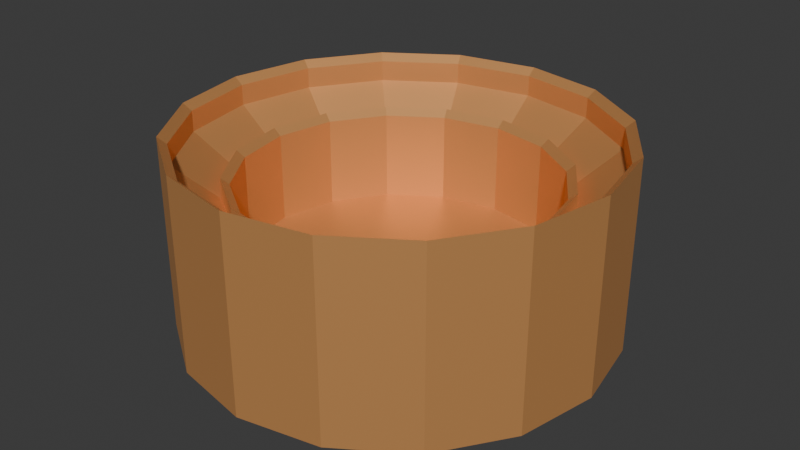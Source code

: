 # Source: Basic_Coll.blend  (saved by Blender 4.3.34; exported with 4.5.12 LTS)
import bpy
from mathutils import Matrix  # noqa: F401  (used for matrix-valued properties, if any)

bpy.ops.wm.read_factory_settings(use_empty=True)
scene = bpy.context.scene
scene.name = 'Scene'

# ---- collections
col_collection = bpy.data.collections.new('Collection'); scene.collection.children.link(col_collection)

# ---- materials (node trees are filled in below, after node groups)
mat_material_003 = bpy.data.materials.new('Material.003')

# ---- material node trees
mat_material_003.use_nodes = True; mat_material_003.node_tree.nodes.clear()
_N = mat_material_003.node_tree.nodes; _L = mat_material_003.node_tree.links
n0 = _N.new('ShaderNodeBsdfPrincipled'); n0.name = 'Principled BSDF'; n0.location = (10, 300)
n0.inputs[0].default_value = (0.8001, 0.383, 0.1346, 1.0)
n0.inputs[1].default_value = 0.4955
n1 = _N.new('ShaderNodeOutputMaterial'); n1.name = 'Material Output'; n1.location = (300, 300)
_L.new(n0.outputs[0], n1.inputs[0])
n1.is_active_output = True

# ---- world
world_world = bpy.data.worlds.new('World'); scene.world = world_world
world_world.use_nodes = True; world_world.node_tree.nodes.clear()
_N = world_world.node_tree.nodes; _L = world_world.node_tree.links
n0 = _N.new('ShaderNodeOutputWorld'); n0.name = 'World Output'; n0.location = (300, 300)
n1 = _N.new('ShaderNodeBackground'); n1.name = 'Background'; n1.location = (10, 300)
n1.inputs[0].default_value = (0.05088, 0.05088, 0.05088, 1.0)
_L.new(n1.outputs[0], n0.inputs[0])
n0.is_active_output = True
world_world.color = (0.05088, 0.05088, 0.05088)
world_world.sun_shadow_jitter_overblur = 0.0

# ---- meshes
me_cylinder_001 = bpy.data.meshes.new('Cylinder.001')
me_cylinder_001.from_pydata([(0.0, 0.9023, -1.0), (-1.215e-09, 1.256, 1.996), (0.3453, 0.8336, -1.0), (0.4807, 1.16, 1.996), (0.638, 0.638, -1.0), (0.8881, 0.8881, 1.996), (0.8336, 0.3453, -1.0), (1.16, 0.4807, 1.996), (0.9023, 0.0, -1.0), (1.256, 4.861e-10, 1.996), (0.8336, -0.3453, -1.0), (1.16, -0.4807, 1.996), (0.638, -0.638, -1.0), (0.8881, -0.8881, 1.996), (0.3453, -0.8336, -1.0), (0.4807, -1.16, 1.996), (0.0, -0.9023, -1.0), (-1.215e-09, -1.256, 1.996), (-0.3453, -0.8336, -1.0), (-0.4807, -1.16, 1.996), (-0.638, -0.638, -1.0), (-0.8881, -0.8881, 1.996), (-0.8336, -0.3453, -1.0), (-1.16, -0.4807, 1.996), (-0.9023, 0.0, -1.0), (-1.256, 4.861e-10, 1.996), (-0.8336, 0.3453, -1.0), (-1.16, 0.4807, 1.996), (-0.638, 0.638, -1.0), (-0.8881, 0.8881, 1.996), (-0.3453, 0.8336, -1.0), (-0.4807, 1.16, 1.996), (-1.215e-09, 1.256, -1.996), (0.4807, 1.16, -1.996), (0.8881, 0.8881, -1.996), (1.16, 0.4807, -1.996), (1.256, 4.861e-10, -1.996), (1.16, -0.4807, -1.996), (0.8881, -0.8881, -1.996), (0.4807, -1.16, -1.996), (-1.215e-09, -1.256, -1.996), (-0.4807, -1.16, -1.996), (-0.8881, -0.8881, -1.996), (-1.16, -0.4807, -1.996), (-1.256, 4.861e-10, -1.996), (-1.16, 0.4807, -1.996), (-0.8881, 0.8881, -1.996), (-0.4807, 1.16, -1.996), (0.0, 0.9023, 0.861), (0.3453, 0.8336, 0.861), (0.638, 0.638, 0.861), (0.8336, 0.3453, 0.861), (0.9023, 0.0, 0.861), (0.8336, -0.3453, 0.861), (0.638, -0.638, 0.861), (0.3453, -0.8336, 0.861), (0.0, -0.9023, 0.861), (-0.3453, -0.8336, 0.861), (-0.638, -0.638, 0.861), (-0.8336, -0.3453, 0.861), (-0.9023, 0.0, 0.861), (-0.8336, 0.3453, 0.861), (-0.638, 0.638, 0.861), (-0.3453, 0.8336, 0.861), (-0.638, 0.638, -0.06949), (-0.8336, 0.3453, -0.06949), (0.3453, -0.8336, -0.06949), (0.638, -0.638, -0.06949), (-0.3453, 0.8336, -0.06949), (0.0, -0.9023, -0.06949), (0.3453, 0.8336, -0.06949), (0.0, 0.9023, -0.06949), (-0.3453, -0.8336, -0.06949), (0.638, 0.638, -0.06949), (-0.638, -0.638, -0.06949), (0.8336, 0.3453, -0.06949), (-0.8336, -0.3453, -0.06949), (0.9023, 0.0, -0.06949), (-0.9023, 0.0, -0.06949), (0.8336, -0.3453, -0.06949), (-1.215e-09, 1.256, -1.054e-07), (0.4807, 1.16, -1.054e-07), (0.8881, 0.8881, -1.054e-07), (1.16, 0.4807, -1.054e-07), (1.256, 4.861e-10, -1.054e-07), (1.16, -0.4807, -1.054e-07), (0.8881, -0.8881, -1.054e-07), (0.4807, -1.16, -1.054e-07), (-1.215e-09, -1.256, -1.054e-07), (-0.4807, -1.16, -1.054e-07), (-0.8881, -0.8881, -1.054e-07), (-1.16, -0.4807, -1.054e-07), (-1.256, 4.861e-10, -1.054e-07), (-1.16, 0.4807, -1.054e-07), (-0.8881, 0.8881, -1.054e-07), (-0.4807, 1.16, -1.054e-07), (0.3637, 0.878, -1.135), (-1.653e-10, 0.9504, -1.135), (0.672, 0.672, -1.135), (0.878, 0.3637, -1.135), (0.9504, 6.61e-11, -1.135), (0.878, -0.3637, -1.135), (0.672, -0.672, -1.135), (0.3637, -0.878, -1.135), (-1.653e-10, -0.9504, -1.135), (-0.3637, -0.878, -1.135), (-0.672, -0.672, -1.135), (-0.878, -0.3637, -1.135), (-0.9504, 6.61e-11, -1.135), (-0.878, 0.3637, -1.135), (-0.672, 0.672, -1.135), (-0.3637, 0.878, -1.135), (-1.038e-09, 1.205, -1.851), (0.4609, 1.113, -1.851), (0.8517, 0.8517, -1.851), (1.113, 0.4609, -1.851), (1.205, 4.153e-10, -1.851), (1.113, -0.4609, -1.851), (0.8517, -0.8517, -1.851), (0.4609, -1.113, -1.851), (-1.038e-09, -1.205, -1.851), (-0.4609, -1.113, -1.851), (-0.8517, -0.8517, -1.851), (-1.113, -0.4609, -1.851), (-1.205, 4.153e-10, -1.851), (-1.113, 0.4609, -1.851), (-0.8517, 0.8517, -1.851), (-0.4609, 1.113, -1.851), (0.4609, 1.113, -1.151), (0.3637, 0.878, -0.435), (0.8517, 0.8517, -1.151), (0.672, 0.672, -0.435), (1.113, 0.4609, -1.151), (0.878, 0.3637, -0.435), (1.205, 1.691e-09, -1.151), (0.9504, 1.342e-09, -0.435), (1.113, -0.4609, -1.151), (0.878, -0.3637, -0.435), (0.8517, -0.8517, -1.151), (0.672, -0.672, -0.435), (0.4609, -1.113, -1.151), (0.3637, -0.878, -0.435), (-7.193e-10, -1.205, -1.151), (1.537e-10, -0.9504, -0.435), (-0.4609, -1.113, -1.151), (-0.3637, -0.878, -0.435), (-0.8517, -0.8517, -1.151), (-0.672, -0.672, -0.435), (-1.113, -0.4609, -1.151), (-0.878, -0.3637, -0.435), (-1.205, 1.691e-09, -1.151), (-0.9504, 1.342e-09, -0.435), (-1.113, 0.4609, -1.151), (-0.878, 0.3637, -0.435), (-0.8517, 0.8517, -1.151), (-0.672, 0.672, -0.435), (-0.4609, 1.113, -1.151), (-0.3637, 0.878, -0.435), (1.537e-10, 0.9504, -0.435), (-7.193e-10, 1.205, -1.151), (0.4609, 1.113, -1.421), (0.3637, 0.878, -0.7055), (0.8517, 0.8517, -1.421), (0.672, 0.672, -0.7055), (1.113, 0.4609, -1.421), (0.878, 0.3637, -0.7055), (1.205, 1.198e-09, -1.421), (0.9504, 8.493e-10, -0.7055), (1.113, -0.4609, -1.421), (0.878, -0.3637, -0.7055), (0.8517, -0.8517, -1.421), (0.672, -0.672, -0.7055), (0.4609, -1.113, -1.421), (0.3637, -0.878, -0.7055), (-8.425e-10, -1.205, -1.421), (3.054e-11, -0.9504, -0.7055), (-0.4609, -1.113, -1.421), (-0.3637, -0.878, -0.7055), (-0.8517, -0.8517, -1.421), (-0.672, -0.672, -0.7055), (-1.113, -0.4609, -1.421), (-0.878, -0.3637, -0.7055), (-1.205, 1.198e-09, -1.421), (-0.9504, 8.493e-10, -0.7055), (-1.113, 0.4609, -1.421), (-0.878, 0.3637, -0.7055), (-0.8517, 0.8517, -1.421), (-0.672, 0.672, -0.7055), (-0.4609, 1.113, -1.421), (-0.3637, 0.878, -0.7055), (3.054e-11, 0.9504, -0.7055), (-8.425e-10, 1.205, -1.421)], [], [(80, 1, 3, 81), (81, 3, 5, 82), (82, 5, 7, 83), (83, 7, 9, 84), (84, 9, 11, 85), (85, 11, 13, 86), (86, 13, 15, 87), (87, 15, 17, 88), (88, 17, 19, 89), (89, 19, 21, 90), (90, 21, 23, 91), (91, 23, 25, 92), (92, 25, 27, 93), (93, 27, 29, 94), (3, 1, 31, 29, 27, 25, 23, 21, 19, 17, 15, 13, 11, 9, 7, 5), (94, 29, 31, 95), (95, 31, 1, 80), (65, 64, 62, 61), (113, 112, 32, 33), (114, 113, 33, 34), (115, 114, 34, 35), (116, 115, 35, 36), (117, 116, 36, 37), (118, 117, 37, 38), (119, 118, 38, 39), (120, 119, 39, 40), (121, 120, 40, 41), (122, 121, 41, 42), (123, 122, 42, 43), (124, 123, 43, 44), (125, 124, 44, 45), (126, 125, 45, 46), (127, 126, 46, 47), (112, 127, 47, 32), (48, 49, 50, 51, 52, 53, 54, 55, 56, 57, 58, 59, 60, 61, 62, 63), (67, 66, 55, 54), (64, 68, 63, 62), (66, 69, 56, 55), (71, 70, 49, 48), (68, 71, 48, 63), (69, 72, 57, 56), (70, 73, 50, 49), (72, 74, 58, 57), (73, 75, 51, 50), (74, 76, 59, 58), (75, 77, 52, 51), (76, 78, 60, 59), (77, 79, 53, 52), (78, 65, 61, 60), (79, 67, 54, 53), (10, 12, 67, 79), (24, 26, 65, 78), (8, 10, 79, 77), (22, 24, 78, 76), (6, 8, 77, 75), (20, 22, 76, 74), (4, 6, 75, 73), (18, 20, 74, 72), (2, 4, 73, 70), (16, 18, 72, 69), (30, 0, 71, 68), (0, 2, 70, 71), (14, 16, 69, 66), (28, 30, 68, 64), (12, 14, 66, 67), (26, 28, 64, 65), (47, 95, 80, 32), (46, 94, 95, 47), (45, 93, 94, 46), (44, 92, 93, 45), (43, 91, 92, 44), (42, 90, 91, 43), (41, 89, 90, 42), (40, 88, 89, 41), (39, 87, 88, 40), (38, 86, 87, 39), (37, 85, 86, 38), (36, 84, 85, 37), (35, 83, 84, 36), (34, 82, 83, 35), (33, 81, 82, 34), (32, 80, 81, 33), (0, 30, 111, 97), (30, 28, 110, 111), (28, 26, 109, 110), (26, 24, 108, 109), (24, 22, 107, 108), (22, 20, 106, 107), (20, 18, 105, 106), (18, 16, 104, 105), (16, 14, 103, 104), (14, 12, 102, 103), (12, 10, 101, 102), (10, 8, 100, 101), (8, 6, 99, 100), (6, 4, 98, 99), (4, 2, 96, 98), (2, 0, 97, 96), (108, 107, 149, 151), (115, 116, 134, 132), (109, 108, 151, 153), (116, 117, 136, 134), (110, 109, 153, 155), (117, 118, 138, 136), (96, 97, 158, 129), (111, 110, 155, 157), (118, 119, 140, 138), (98, 96, 129, 131), (97, 111, 157, 158), (119, 120, 142, 140), (99, 98, 131, 133), (120, 121, 144, 142), (100, 99, 133, 135), (121, 122, 146, 144), (143, 141, 173, 175), (148, 150, 182, 180), (145, 143, 175, 177), (150, 152, 184, 182), (147, 145, 177, 179), (152, 154, 186, 184), (159, 128, 160, 191), (149, 147, 179, 181), (154, 156, 188, 186), (128, 130, 162, 160), (151, 149, 181, 183), (156, 159, 191, 188), (130, 132, 164, 162), (153, 151, 183, 185), (132, 134, 166, 164), (155, 153, 185, 187), (114, 115, 132, 130), (107, 106, 147, 149), (127, 112, 159, 156), (113, 114, 130, 128), (106, 105, 145, 147), (126, 127, 156, 154), (112, 113, 128, 159), (105, 104, 143, 145), (125, 126, 154, 152), (104, 103, 141, 143), (124, 125, 152, 150), (103, 102, 139, 141), (123, 124, 150, 148), (102, 101, 137, 139), (122, 123, 148, 146), (101, 100, 135, 137), (190, 189, 188, 191), (189, 187, 186, 188), (187, 185, 184, 186), (185, 183, 182, 184), (183, 181, 180, 182), (181, 179, 178, 180), (179, 177, 176, 178), (177, 175, 174, 176), (175, 173, 172, 174), (173, 171, 170, 172), (171, 169, 168, 170), (169, 167, 166, 168), (167, 165, 164, 166), (165, 163, 162, 164), (163, 161, 160, 162), (161, 190, 191, 160), (146, 148, 180, 178), (141, 139, 171, 173), (144, 146, 178, 176), (139, 137, 169, 171), (142, 144, 176, 174), (137, 135, 167, 169), (140, 142, 174, 172), (135, 133, 165, 167), (138, 140, 172, 170), (133, 131, 163, 165), (158, 157, 189, 190), (136, 138, 170, 168), (131, 129, 161, 163), (157, 155, 187, 189), (134, 136, 168, 166), (129, 158, 190, 161)])
_uv = me_cylinder_001.uv_layers.new(name='UVMap')
_uv.uv.foreach_set('vector', [0.08757, 0.2177, 0.08757, 0.0, 0.1413, 2.612e-08, 0.1413, 0.2177, 0.1413, 0.2177, 0.1413, 2.612e-08, 0.1909, 0.001962, 0.1909, 0.2197, 0.1909, 0.2197, 0.1909, 0.001962, 0.2405, 0.0, 0.2405, 0.2177, 0.2405, 0.2177, 0.2405, 0.0, 0.2941, 0.0, 0.2941, 0.2177, 0.2941, 0.2177, 0.2941, 0.0, 0.3438, 0.001962, 0.3438, 0.2197, 0.3438, 0.2197, 0.3438, 0.001962, 0.3817, 0.005588, 0.3817, 0.2233, 0.3817, 0.2197, 0.3817, 0.001962, 0.4313, 0.0, 0.4313, 0.2177, 0.4313, 0.2177, 0.4313, 0.0, 0.485, 0.0, 0.485, 0.2177, 0.485, 0.2177, 0.485, 0.0, 0.5346, 0.001962, 0.5346, 0.2197, 0.5346, 0.2197, 0.5346, 0.001962, 0.5726, 0.005588, 0.5726, 0.2233, 0.5726, 0.2197, 0.5726, 0.001962, 0.6222, 0.0, 0.6222, 0.2177, 0.6222, 0.2177, 0.6222, 0.0, 0.6759, 0.0, 0.6759, 0.2177, 0.6759, 0.2177, 0.6759, 0.0, 0.7255, 0.001962, 0.7255, 0.2197, 0.7255, 0.2197, 0.7255, 0.001962, 0.7634, 0.005588, 0.7634, 0.2233, 0.05851, 0.6903, 0.02055, 0.6524, -1.157e-08, 0.6028, -1.036e-08, 0.5491, 0.02055, 0.4995, 0.05851, 0.4615, 0.1081, 0.441, 0.1618, 0.441, 0.2114, 0.4615, 0.2494, 0.4995, 0.2699, 0.5491, 0.2699, 0.6028, 0.2494, 0.6524, 0.2114, 0.6903, 0.1618, 0.7109, 0.1081, 0.7109, 0.0, 0.2233, 0.0, 0.005588, 0.03796, 0.001962, 0.03796, 0.2197, 0.03796, 0.2197, 0.03796, 0.001962, 0.08757, 0.0, 0.08757, 0.2177, 0.2972, 0.7661, 0.2699, 0.7635, 0.2699, 0.662, 0.2972, 0.6646, 0.01734, 0.7517, 0.01636, 0.7993, -1.33e-08, 0.7986, 0.00102, 0.7489, 0.02012, 0.7153, 0.01734, 0.7517, 0.00102, 0.7489, 0.003924, 0.7109, 0.8819, 0.8031, 0.8846, 0.8507, 0.8684, 0.8541, 0.8655, 0.8046, 0.8809, 0.7517, 0.8819, 0.8031, 0.8655, 0.8046, 0.8645, 0.7509, 0.8819, 0.7041, 0.8809, 0.7517, 0.8645, 0.7509, 0.8655, 0.7012, 0.8846, 0.6676, 0.8819, 0.7041, 0.8655, 0.7012, 0.8684, 0.6632, 0.1757, 0.7517, 0.1729, 0.7153, 0.1891, 0.7109, 0.192, 0.7489, 0.1766, 0.7993, 0.1757, 0.7517, 0.192, 0.7489, 0.193, 0.7986, 0.1757, 0.8508, 0.1766, 0.7993, 0.193, 0.7986, 0.192, 0.8522, 0.1729, 0.8983, 0.1757, 0.8508, 0.192, 0.8522, 0.1891, 0.9018, 0.823, 0.5809, 0.8258, 0.6284, 0.8096, 0.6319, 0.8067, 0.5823, 0.822, 0.5294, 0.823, 0.5809, 0.8067, 0.5823, 0.8057, 0.5286, 0.823, 0.4818, 0.822, 0.5294, 0.8057, 0.5286, 0.8067, 0.479, 0.8258, 0.4454, 0.823, 0.4818, 0.8067, 0.479, 0.8096, 0.441, 0.01734, 0.8508, 0.02012, 0.8983, 0.003924, 0.9018, 0.00102, 0.8522, 0.01636, 0.7993, 0.01734, 0.8508, 0.00102, 0.8522, -1.33e-08, 0.7986, 0.443, 0.5572, 0.443, 0.5186, 0.4578, 0.483, 0.4851, 0.4557, 0.5207, 0.441, 0.5593, 0.441, 0.5949, 0.4557, 0.6222, 0.483, 0.6369, 0.5186, 0.6369, 0.5572, 0.6222, 0.5928, 0.5949, 0.6201, 0.5593, 0.6349, 0.5207, 0.6349, 0.4851, 0.6201, 0.4578, 0.5928, 0.5853, 0.7363, 0.558, 0.7384, 0.5599, 0.637, 0.5872, 0.6349, 0.774, 0.5451, 0.7384, 0.5465, 0.7384, 0.445, 0.774, 0.4436, 0.558, 0.7384, 0.5223, 0.7392, 0.5243, 0.6377, 0.5599, 0.637, 0.6998, 0.5465, 0.6642, 0.5451, 0.6642, 0.4436, 0.6998, 0.445, 0.7384, 0.5465, 0.6998, 0.5465, 0.6998, 0.445, 0.7384, 0.445, 0.5223, 0.7392, 0.4838, 0.7384, 0.4857, 0.637, 0.5243, 0.6377, 0.6642, 0.5451, 0.6369, 0.5425, 0.6369, 0.441, 0.6642, 0.4436, 0.4838, 0.7384, 0.4482, 0.7363, 0.4501, 0.6349, 0.4857, 0.637, 0.4092, 0.5424, 0.3736, 0.5445, 0.3717, 0.4431, 0.4073, 0.441, 0.407, 0.7661, 0.3714, 0.7675, 0.3714, 0.666, 0.407, 0.6646, 0.3736, 0.5445, 0.3351, 0.5453, 0.3331, 0.4438, 0.3717, 0.4431, 0.3714, 0.7675, 0.3328, 0.7675, 0.3328, 0.666, 0.3714, 0.666, 0.3351, 0.5453, 0.2994, 0.5445, 0.2975, 0.4431, 0.3331, 0.4438, 0.3328, 0.7675, 0.2972, 0.7661, 0.2972, 0.6646, 0.3328, 0.666, 0.2994, 0.5445, 0.2721, 0.5424, 0.2702, 0.441, 0.2975, 0.4431, 0.3013, 0.646, 0.274, 0.6439, 0.2721, 0.5424, 0.2994, 0.5445, 0.3328, 0.869, 0.2972, 0.8676, 0.2972, 0.7661, 0.3328, 0.7675, 0.337, 0.6467, 0.3013, 0.646, 0.2994, 0.5445, 0.3351, 0.5453, 0.3714, 0.869, 0.3328, 0.869, 0.3328, 0.7675, 0.3714, 0.7675, 0.3755, 0.646, 0.337, 0.6467, 0.3351, 0.5453, 0.3736, 0.5445, 0.407, 0.8676, 0.3714, 0.869, 0.3714, 0.7675, 0.407, 0.7661, 0.4111, 0.6439, 0.3755, 0.646, 0.3736, 0.5445, 0.4092, 0.5424, 0.4818, 0.8399, 0.4462, 0.8378, 0.4482, 0.7363, 0.4838, 0.7384, 0.6642, 0.6465, 0.6369, 0.6439, 0.6369, 0.5425, 0.6642, 0.5451, 0.5204, 0.8406, 0.4818, 0.8399, 0.4838, 0.7384, 0.5223, 0.7392, 0.7384, 0.6479, 0.6998, 0.6479, 0.6998, 0.5465, 0.7384, 0.5465, 0.6998, 0.6479, 0.6642, 0.6465, 0.6642, 0.5451, 0.6998, 0.5465, 0.5561, 0.8399, 0.5204, 0.8406, 0.5223, 0.7392, 0.558, 0.7384, 0.774, 0.6465, 0.7384, 0.6479, 0.7384, 0.5465, 0.774, 0.5451, 0.5834, 0.8378, 0.5561, 0.8399, 0.558, 0.7384, 0.5853, 0.7363, 0.2972, 0.8676, 0.2699, 0.865, 0.2699, 0.7635, 0.2972, 0.7661, 0.03796, 0.4374, 0.03796, 0.2197, 0.08757, 0.2177, 0.08757, 0.4354, 0.0, 0.441, 0.0, 0.2233, 0.03796, 0.2197, 0.03796, 0.4374, 0.7255, 0.4374, 0.7255, 0.2197, 0.7634, 0.2233, 0.7634, 0.441, 0.6759, 0.4354, 0.6759, 0.2177, 0.7255, 0.2197, 0.7255, 0.4374, 0.6222, 0.4354, 0.6222, 0.2177, 0.6759, 0.2177, 0.6759, 0.4354, 0.5726, 0.4374, 0.5726, 0.2197, 0.6222, 0.2177, 0.6222, 0.4354, 0.5346, 0.4374, 0.5346, 0.2197, 0.5726, 0.2233, 0.5726, 0.441, 0.485, 0.4354, 0.485, 0.2177, 0.5346, 0.2197, 0.5346, 0.4374, 0.4313, 0.4354, 0.4313, 0.2177, 0.485, 0.2177, 0.485, 0.4354, 0.3817, 0.4374, 0.3817, 0.2197, 0.4313, 0.2177, 0.4313, 0.4354, 0.3438, 0.4374, 0.3438, 0.2197, 0.3817, 0.2233, 0.3817, 0.441, 0.2941, 0.4354, 0.2941, 0.2177, 0.3438, 0.2197, 0.3438, 0.4374, 0.2405, 0.4354, 0.2405, 0.2177, 0.2941, 0.2177, 0.2941, 0.4354, 0.1909, 0.4374, 0.1909, 0.2197, 0.2405, 0.2177, 0.2405, 0.4354, 0.1413, 0.4354, 0.1413, 0.2177, 0.1909, 0.2197, 0.1909, 0.4374, 0.08757, 0.4354, 0.08757, 0.2177, 0.1413, 0.2177, 0.1413, 0.4354, 0.6998, 0.6479, 0.7384, 0.6479, 0.7394, 0.6632, 0.6988, 0.6632, 0.7384, 0.6479, 0.774, 0.6465, 0.777, 0.6617, 0.7394, 0.6632, 0.774, 0.6465, 0.8013, 0.6439, 0.8057, 0.659, 0.777, 0.6617, 0.2972, 0.8676, 0.3328, 0.869, 0.3318, 0.8842, 0.2943, 0.8828, 0.3328, 0.869, 0.3714, 0.869, 0.3724, 0.8842, 0.3318, 0.8842, 0.3714, 0.869, 0.407, 0.8676, 0.4099, 0.8828, 0.3724, 0.8842, 0.4462, 0.8378, 0.4818, 0.8399, 0.4805, 0.8551, 0.443, 0.8529, 0.4818, 0.8399, 0.5204, 0.8406, 0.5211, 0.8559, 0.4805, 0.8551, 0.5204, 0.8406, 0.5561, 0.8399, 0.5587, 0.8551, 0.5211, 0.8559, 0.5561, 0.8399, 0.5834, 0.8378, 0.5875, 0.8529, 0.5587, 0.8551, 0.274, 0.6439, 0.3013, 0.646, 0.2987, 0.6612, 0.2699, 0.659, 0.3013, 0.646, 0.337, 0.6467, 0.3362, 0.662, 0.2987, 0.6612, 0.337, 0.6467, 0.3755, 0.646, 0.3769, 0.6612, 0.3362, 0.662, 0.3755, 0.646, 0.4111, 0.6439, 0.4144, 0.659, 0.3769, 0.6612, 0.4111, 0.6439, 0.4384, 0.6408, 0.443, 0.6557, 0.4144, 0.659, 0.6642, 0.6465, 0.6998, 0.6479, 0.6988, 0.6632, 0.6613, 0.6617, 0.878, 0.2626, 0.8773, 0.222, 0.9536, 0.2206, 0.9544, 0.2612, 0.8819, 0.8031, 0.8809, 0.7517, 0.9573, 0.7502, 0.9582, 0.8017, 0.8773, 0.3002, 0.878, 0.2626, 0.9544, 0.2612, 0.9536, 0.2987, 0.8809, 0.7517, 0.8819, 0.7041, 0.9582, 0.7026, 0.9573, 0.7502, 0.8751, 0.329, 0.8773, 0.3002, 0.9536, 0.2987, 0.9514, 0.3275, 0.8819, 0.7041, 0.8846, 0.6676, 0.961, 0.6661, 0.9582, 0.7026, 0.9417, 0.8931, 0.9409, 0.9337, 0.8645, 0.9322, 0.8653, 0.8916, 0.9417, 0.9712, 0.9439, 1.0, 0.8675, 0.9985, 0.8653, 0.9698, 0.1729, 0.7153, 0.1757, 0.7517, 0.09928, 0.7503, 0.0965, 0.7138, 0.9439, 0.8556, 0.9417, 0.8931, 0.8653, 0.8916, 0.8675, 0.8541, 0.9409, 0.9337, 0.9417, 0.9712, 0.8653, 0.9698, 0.8645, 0.9322, 0.1757, 0.7517, 0.1766, 0.7993, 0.1003, 0.7979, 0.09928, 0.7503, 0.8788, 0.03895, 0.8766, 0.001451, 0.953, 1.277e-09, 0.9552, 0.0375, 0.1766, 0.7993, 0.1757, 0.8508, 0.09928, 0.8494, 0.1003, 0.7979, 0.8796, 0.07957, 0.8788, 0.03895, 0.9552, 0.0375, 0.956, 0.07811, 0.1757, 0.8508, 0.1729, 0.8983, 0.0965, 0.8969, 0.09928, 0.8494, 0.7664, 0.0874, 0.7656, 0.04985, 0.7951, 0.05041, 0.7959, 0.08796, 0.6197, 0.6824, 0.6207, 0.7339, 0.5912, 0.7344, 0.5902, 0.683, 0.7656, 0.128, 0.7664, 0.0874, 0.7959, 0.08796, 0.7951, 0.1286, 0.6207, 0.7339, 0.6197, 0.7815, 0.5902, 0.782, 0.5912, 0.7344, 0.7634, 0.1655, 0.7656, 0.128, 0.7951, 0.1286, 0.7929, 0.1661, 0.6197, 0.7815, 0.617, 0.8179, 0.5875, 0.8185, 0.5902, 0.782, 0.193, 0.8099, 0.194, 0.7584, 0.2235, 0.759, 0.2225, 0.8105, 0.7649, 0.2361, 0.7634, 0.1985, 0.7929, 0.1985, 0.7944, 0.2361, 0.1968, 0.894, 0.194, 0.8575, 0.2235, 0.8581, 0.2263, 0.8945, 0.194, 0.7584, 0.1968, 0.7109, 0.2263, 0.7115, 0.2235, 0.759, 0.7649, 0.2767, 0.7649, 0.2361, 0.7944, 0.2361, 0.7944, 0.2767, 0.194, 0.8575, 0.193, 0.8099, 0.2225, 0.8105, 0.2235, 0.8581, 0.2557, 0.7109, 0.2585, 0.7584, 0.229, 0.759, 0.2263, 0.7115, 0.7634, 0.3142, 0.7649, 0.2767, 0.7944, 0.2767, 0.7929, 0.3142, 0.2585, 0.7584, 0.2595, 0.8099, 0.23, 0.8105, 0.229, 0.759, 0.7535, 0.692, 0.7513, 0.6632, 0.7808, 0.6638, 0.783, 0.6925, 0.8846, 0.8507, 0.8819, 0.8031, 0.9582, 0.8017, 0.961, 0.8492, 0.8773, 0.222, 0.8751, 0.1845, 0.9514, 0.1831, 0.9536, 0.2206, 0.01734, 0.8508, 0.01636, 0.7993, 0.09273, 0.7979, 0.09371, 0.8494, 0.01734, 0.7517, 0.02012, 0.7153, 0.0965, 0.7138, 0.09371, 0.7503, 0.9022, 0.5869, 0.9044, 0.5581, 0.9807, 0.5566, 0.9785, 0.5854, 0.02012, 0.8983, 0.01734, 0.8508, 0.09371, 0.8494, 0.0965, 0.8969, 0.01636, 0.7993, 0.01734, 0.7517, 0.09371, 0.7503, 0.09273, 0.7979, 0.9044, 0.5581, 0.9051, 0.5205, 0.9815, 0.5191, 0.9807, 0.5566, 0.823, 0.4818, 0.8258, 0.4454, 0.9022, 0.4439, 0.8994, 0.4804, 0.9051, 0.5205, 0.9044, 0.4799, 0.9807, 0.4785, 0.9815, 0.5191, 0.822, 0.5294, 0.823, 0.4818, 0.8994, 0.4804, 0.8984, 0.528, 0.9044, 0.4799, 0.9022, 0.4424, 0.9785, 0.441, 0.9807, 0.4785, 0.823, 0.5809, 0.822, 0.5294, 0.8984, 0.528, 0.8994, 0.5795, 0.8766, 0.1459, 0.8788, 0.1171, 0.9552, 0.1157, 0.953, 0.1444, 0.8258, 0.6284, 0.823, 0.5809, 0.8994, 0.5795, 0.9022, 0.627, 0.8788, 0.1171, 0.8796, 0.07957, 0.956, 0.07811, 0.9552, 0.1157, 0.783, 0.7707, 0.7838, 0.7301, 0.8645, 0.7262, 0.8635, 0.7777, 0.7838, 0.7301, 0.783, 0.6925, 0.8635, 0.6786, 0.8645, 0.7262, 0.7902, 0.3429, 0.7929, 0.3142, 0.8732, 0.3297, 0.8697, 0.3661, 0.7929, 0.3142, 0.7944, 0.2767, 0.8751, 0.2821, 0.8732, 0.3297, 0.7944, 0.2767, 0.7944, 0.2361, 0.8751, 0.2306, 0.8751, 0.2821, 0.7944, 0.2361, 0.7929, 0.1985, 0.8732, 0.1831, 0.8751, 0.2306, 0.7929, 0.1661, 0.7951, 0.1286, 0.8757, 0.1355, 0.8729, 0.1831, 0.7951, 0.1286, 0.7959, 0.08796, 0.8766, 0.08406, 0.8757, 0.1355, 0.7959, 0.08796, 0.7951, 0.05041, 0.8757, 0.03647, 0.8766, 0.08406, 0.7951, 0.05041, 0.7929, 0.02164, 0.8729, -4.548e-09, 0.8757, 0.03647, 0.7218, 0.6864, 0.7191, 0.7151, 0.6388, 0.6996, 0.6423, 0.6632, 0.7191, 0.7151, 0.7176, 0.7526, 0.6369, 0.7472, 0.6388, 0.6996, 0.7176, 0.7526, 0.7176, 0.7932, 0.6369, 0.7987, 0.6369, 0.7472, 0.7176, 0.7932, 0.7191, 0.8308, 0.6388, 0.8462, 0.6369, 0.7987, 0.7775, 0.8369, 0.7808, 0.8082, 0.8608, 0.8252, 0.8566, 0.8615, 0.7808, 0.8082, 0.783, 0.7707, 0.8635, 0.7777, 0.8608, 0.8252, 0.617, 0.6349, 0.6197, 0.6824, 0.5902, 0.683, 0.5875, 0.6354, 0.7656, 0.04985, 0.7634, 0.02107, 0.7929, 0.02164, 0.7951, 0.05041, 0.9867, 0.3297, 0.9839, 0.3661, 0.9544, 0.3667, 0.9572, 0.3302, 0.7513, 0.6864, 0.7486, 0.7151, 0.7191, 0.7151, 0.7218, 0.6864, 0.9877, 0.2821, 0.9867, 0.3297, 0.9572, 0.3302, 0.9582, 0.2826, 0.7486, 0.7151, 0.7471, 0.7526, 0.7176, 0.7526, 0.7191, 0.7151, 0.9867, 0.2306, 0.9877, 0.2821, 0.9582, 0.2826, 0.9572, 0.2312, 0.7471, 0.7526, 0.7471, 0.7932, 0.7176, 0.7932, 0.7176, 0.7526, 0.9839, 0.1831, 0.9867, 0.2306, 0.9572, 0.2312, 0.9544, 0.1836, 0.7471, 0.7932, 0.7486, 0.8308, 0.7191, 0.8308, 0.7176, 0.7932, 0.7535, 0.7702, 0.7543, 0.7295, 0.7838, 0.7301, 0.783, 0.7707, 0.2585, 0.8575, 0.2557, 0.894, 0.2263, 0.8945, 0.229, 0.8581, 0.7486, 0.8308, 0.7513, 0.8595, 0.7218, 0.8595, 0.7191, 0.8308, 0.7543, 0.7295, 0.7535, 0.692, 0.783, 0.6925, 0.7838, 0.7301, 0.2595, 0.8099, 0.2585, 0.8575, 0.229, 0.8581, 0.23, 0.8105, 0.7513, 0.8077, 0.7535, 0.7702, 0.783, 0.7707, 0.7808, 0.8082])
me_cylinder_001.materials.append(mat_material_003)
me_cylinder_001.update()

# ---- objects
ob_cylinder = bpy.data.objects.new('Cylinder', me_cylinder_001)

# ---- transforms, parenting, visibility, modifiers, constraints
ob_cylinder.location = (0.0, 0.0, 2.95)
ob_cylinder.scale = (-10.46, -10.46, -2.967)

# ---- collection membership
col_collection.objects.link(ob_cylinder)

# ---- scene / render settings (as saved in the file)
scene.frame_start = 1; scene.frame_end = 250; scene.frame_set(1)
scene.render.engine = 'BLENDER_EEVEE_NEXT'
bpy.context.view_layer.update()

# ---- added for rendering (the .blend has no active camera and no usable light): camera, sun
cam_auto = bpy.data.cameras.new('AutoCamera')
cam_auto.lens = 50.0
cam_auto.sensor_width = 36.0
cam_auto.clip_end = 1000.0
ob_auto_camera = bpy.data.objects.new('AutoCamera', cam_auto)
scene.collection.objects.link(ob_auto_camera)
ob_auto_camera.location = (36.0998, -43.3198, 31.83)
ob_auto_camera.rotation_euler = (1.09748, -7.21219e-08, 0.694738)
scene.camera = ob_auto_camera
light_auto_sun = bpy.data.lights.new('AutoSun', 'SUN')
light_auto_sun.energy = 3.0
light_auto_sun.angle = 0.0523599
ob_auto_sun = bpy.data.objects.new('AutoSun', light_auto_sun)
scene.collection.objects.link(ob_auto_sun)
ob_auto_sun.rotation_euler = (0.872665, 0.174533, 0.523599)
bpy.context.view_layer.update()
